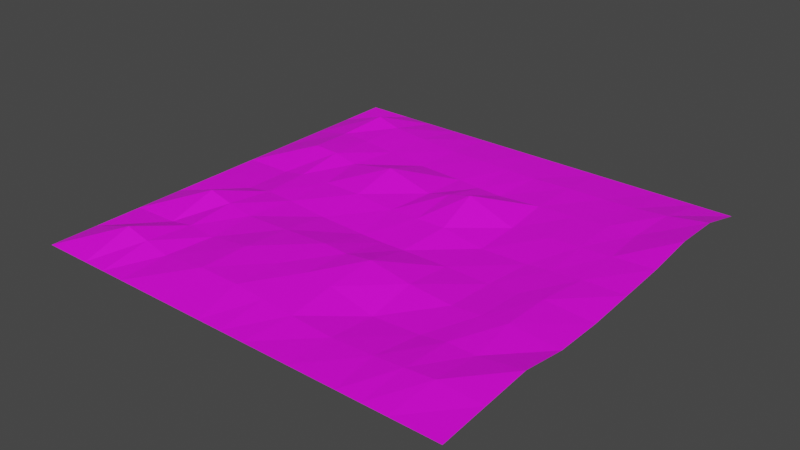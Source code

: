 # Source: Plus.blend  (saved by Blender 2.93.21; exported with 4.5.12 LTS)
import bpy
from mathutils import Matrix  # noqa: F401  (used for matrix-valued properties, if any)

bpy.ops.wm.read_factory_settings(use_empty=True)
scene = bpy.context.scene
scene.name = 'Scene'

# ---- collections
col_collection = bpy.data.collections.new('Collection'); scene.collection.children.link(col_collection)

# ---- images (referenced by path relative to the original .blend; pixels are not part of the script)
import os
ASSET_DIR = os.environ.get("B2B_ASSET_DIR", "")  # directory of the original .blend (textures are referenced by path, not embedded)
HERE = os.path.dirname(os.path.abspath(__file__))  # packed textures are extracted next to this script under _unpacked/

def load_image(name, relpath, width, height, colorspace="sRGB"):
    """Load a texture the original file referenced (path relative to the .blend, or extracted next to this script)."""
    p = next((c for c in (os.path.join(HERE, relpath), os.path.join(ASSET_DIR, relpath)) if relpath and os.path.exists(c)), "")
    if p:
        img = bpy.data.images.load(p, check_existing=True)
        img.name = name
    else:  # same state as the original file: an image datablock whose file is absent (Cycles renders it pink)
        img = bpy.data.images.new(name, width, height)
        img.source = "FILE"
        img.filepath = "//" + (relpath or name)
    img.colorspace_settings.name = colorspace
    return img
img_wal156s_bmp = load_image('wal156S.bmp', 'wal156S.bmp', 1024, 1024, 'sRGB')

# ---- materials (node trees are filled in below, after node groups)
mat_material_003 = bpy.data.materials.new('Material.003')
mat_material_003.use_transparent_shadow = False

# ---- material node trees
mat_material_003.use_nodes = True; mat_material_003.node_tree.nodes.clear()
_N = mat_material_003.node_tree.nodes; _L = mat_material_003.node_tree.links
n0 = _N.new('ShaderNodeBsdfPrincipled'); n0.name = 'Principled BSDF'; n0.location = (10, 300)
n0.distribution = 'GGX'
n0.subsurface_method = 'BURLEY'
n0.inputs[3].default_value = 1.45
n0.inputs[27].default_value = (0.0, 0.0, 0.0, 1.0)
n0.inputs[28].default_value = 1.0
n1 = _N.new('ShaderNodeOutputMaterial'); n1.name = 'Material Output'; n1.location = (300, 300)
n2 = _N.new('ShaderNodeTexImage'); n2.name = 'Image Texture'; n2.location = (-25, 548)
n2.image = img_wal156s_bmp
_L.new(n0.outputs[0], n1.inputs[0])
_L.new(n2.outputs[0], n0.inputs[0])
n1.is_active_output = True

# ---- world
world_world = bpy.data.worlds.new('World'); scene.world = world_world
world_world.use_nodes = True; world_world.node_tree.nodes.clear()
_N = world_world.node_tree.nodes; _L = world_world.node_tree.links
n0 = _N.new('ShaderNodeOutputWorld'); n0.name = 'World Output'; n0.location = (300, 300)
n1 = _N.new('ShaderNodeBackground'); n1.name = 'Background'; n1.location = (10, 300)
n1.inputs[0].default_value = (0.05088, 0.05088, 0.05088, 1.0)
_L.new(n1.outputs[0], n0.inputs[0])
n0.is_active_output = True
world_world.color = (0.05088, 0.05088, 0.05088)
world_world.use_sun_shadow = False
world_world.sun_shadow_jitter_overblur = 0.0

# ---- meshes
me_plane_001 = bpy.data.meshes.new('Plane.001')
me_plane_001.from_pydata([(-1.0, -1.0, 0.0), (1.0, -1.0, 0.0), (-1.0, 1.0, 0.0), (1.0, 1.0, 0.0), (-1.0, 0.7778, 0.0), (-1.0, 0.5556, 0.0), (-1.0, 0.3333, 0.0), (-1.0, 0.1111, 0.0), (-1.0, -0.1111, 0.0), (-1.0, -0.3333, 0.0), (-1.0, -0.5556, 0.0), (-1.0, -0.7778, 0.0), (-0.7778, -1.0, 0.0), (-0.5556, -1.0, 0.0), (-0.3333, -1.0, 0.0), (-0.1111, -1.0, 0.0), (0.1142, -1.0, 0.0), (0.3334, -1.0, 0.0), (0.5556, -1.0, 0.0), (0.7778, -1.0, 0.0), (1.0, -0.7778, 0.0177), (1.0, -0.5556, 0.0354), (1.0, -0.3333, 0.000594), (1.0, -0.1111, 0.0), (1.0, 0.1111, 0.01498), (1.0, 0.3333, 0.03047), (1.0, 0.5556, 0.06057), (1.0, 0.7778, 0.05567), (0.8303, 1.0, 0.0), (0.4926, 1.0, 0.0), (0.3467, 1.0, 0.0), (0.1718, 1.0, 0.0), (-0.1485, 1.0, 0.0), (-0.2937, 1.0, 0.0), (-0.4662, 1.0, 0.0), (-0.7831, 1.0, 0.0), (-0.7778, -0.7778, 0.07021), (-0.781, -0.5556, 0.004266), (-0.7778, -0.3333, 0.07021), (-0.7778, -0.1111, 0.0002447), (-0.7777, 0.111, 0.001827), (-0.7865, 0.3333, 0.05833), (-0.8091, 0.5555, 0.0426), (-0.7778, 0.7778, 0.07034), (-0.5556, -0.7778, 0.01276), (-0.5259, -0.5556, 0.01674), (-0.5454, -0.3333, 0.01905), (-0.5222, -0.1115, 0.01428), (-0.5194, 0.1107, 0.02211), (-0.5545, 0.3334, 0.0279), (-0.5191, 0.5556, 0.02324), (-0.5065, 0.7778, 0.02441), (-0.3385, -0.7778, 0.03723), (-0.3262, -0.5556, 0.04357), (-0.3293, -0.3334, 0.02705), (-0.3336, -0.1116, -0.001973), (-0.332, 0.1108, 0.02462), (-0.3333, 0.3333, 0.07049), (-0.3294, 0.5556, 0.006769), (-0.3097, 0.7778, 0.01101), (-0.1478, -0.7778, 0.03558), (-0.1387, -0.5556, 0.03386), (-0.1111, -0.3333, 0.0376), (-0.111, -0.1118, -0.01054), (-0.1401, 0.1108, 0.007971), (-0.1111, 0.3333, 0.01276), (-0.1109, 0.5556, 0.000191), (-0.1438, 0.7778, 0.008897), (0.142, -0.7777, 0.01144), (0.1269, -0.5556, 0.02826), (0.131, -0.3336, 0.04661), (0.1112, -0.112, -0.009385), (0.1407, 0.1116, 0.01379), (0.1111, 0.3333, 0.07021), (0.1114, 0.5556, -0.0131), (0.1453, 0.7778, 0.002984), (0.3346, -0.7777, -0.001157), (0.3333, -0.5556, -0.02167), (0.3258, -0.3339, 0.01282), (0.3263, -0.1111, -0.007637), (0.3335, 0.1141, -0.01953), (0.3333, 0.3333, -0.01166), (0.3177, 0.5556, 0.0009385), (0.3296, 0.7778, 0.009445), (0.5295, -0.7777, 0.005531), (0.5551, -0.5556, -0.0098), (0.5256, -0.3337, -0.003962), (0.5329, -0.1118, -0.01022), (0.5555, 0.1122, -0.01133), (0.5165, 0.3337, 0.003676), (0.504, 0.5557, 0.008487), (0.5113, 0.7778, 0.0104), (0.7976, -0.7777, 0.0283), (0.8009, -0.5556, 0.007225), (0.7785, -0.3337, 0.01998), (0.7778, -0.111, 0.0155), (0.8081, 0.1113, 0.01171), (0.8069, 0.3334, 0.01745), (0.7881, 0.5556, 0.01555), (0.8104, 0.7778, 0.02777), (0.6667, -1.0, 0.0), (0.6606, 1.0, 0.0), (0.6683, -0.7777, 0.01851), (0.6718, -0.5556, 0.008763), (0.6611, -0.3337, 0.006319), (0.6667, -0.1117, -1.017e-05), (0.6667, 0.1117, 5.941e-06), (0.6614, 0.3336, 0.01088), (0.6569, 0.5556, 0.01612), (0.661, 0.7778, 0.01557), (1.49e-08, -1.0, 0.0), (-0.0111, 1.0, 0.0), (-0.0034, -0.7778, 0.02388), (-0.00311, -0.5556, 0.03871), (0.003659, -0.3336, 0.03043), (0.0004837, -0.112, -0.0117), (0.0006407, 0.111, 0.01177), (0.0, 0.3333, 0.04148), (0.001035, 0.5556, -0.007853), (-0.005704, 0.7778, 0.004163), (-0.6667, -1.0, 0.0), (-0.6337, 1.0, 0.0), (-0.6667, -0.7778, 0.04148), (-0.6606, -0.5556, 0.02533), (-0.6667, -0.3333, 0.04148), (-0.6587, -0.1115, 0.01896), (-0.6661, 0.1099, 0.02187), (-0.6655, 0.3333, 0.05353), (-0.6674, 0.5556, 0.03952), (-0.6656, 0.7778, 0.03944)], [], [(99, 27, 3, 28), (4, 43, 35, 2), (129, 51, 34, 121), (51, 59, 33, 34), (59, 67, 32, 33), (119, 75, 31, 111), (75, 83, 30, 31), (83, 91, 29, 30), (109, 99, 28, 101), (0, 12, 36, 11), (11, 36, 37, 10), (10, 37, 38, 9), (9, 38, 39, 8), (8, 39, 40, 7), (7, 40, 41, 6), (6, 41, 42, 5), (5, 42, 43, 4), (120, 13, 44, 122), (122, 44, 45, 123), (123, 45, 46, 124), (124, 46, 47, 125), (125, 47, 48, 126), (126, 48, 49, 127), (127, 49, 50, 128), (128, 50, 51, 129), (13, 14, 52, 44), (44, 52, 53, 45), (45, 53, 54, 46), (46, 54, 55, 47), (47, 55, 56, 48), (48, 56, 57, 49), (49, 57, 58, 50), (50, 58, 59, 51), (14, 15, 60, 52), (52, 60, 61, 53), (53, 61, 62, 54), (54, 62, 63, 55), (55, 63, 64, 56), (56, 64, 65, 57), (57, 65, 66, 58), (58, 66, 67, 59), (110, 16, 68, 112), (112, 68, 69, 113), (113, 69, 70, 114), (114, 70, 71, 115), (115, 71, 72, 116), (116, 72, 73, 117), (117, 73, 74, 118), (118, 74, 75, 119), (16, 17, 76, 68), (68, 76, 77, 69), (69, 77, 78, 70), (70, 78, 79, 71), (71, 79, 80, 72), (72, 80, 81, 73), (73, 81, 82, 74), (74, 82, 83, 75), (17, 18, 84, 76), (76, 84, 85, 77), (77, 85, 86, 78), (78, 86, 87, 79), (79, 87, 88, 80), (80, 88, 89, 81), (81, 89, 90, 82), (82, 90, 91, 83), (100, 19, 92, 102), (102, 92, 93, 103), (103, 93, 94, 104), (104, 94, 95, 105), (105, 95, 96, 106), (106, 96, 97, 107), (107, 97, 98, 108), (108, 98, 99, 109), (19, 1, 20, 92), (92, 20, 21, 93), (93, 21, 22, 94), (94, 22, 23, 95), (95, 23, 24, 96), (96, 24, 25, 97), (97, 25, 26, 98), (98, 26, 27, 99), (90, 108, 109, 91), (89, 107, 108, 90), (88, 106, 107, 89), (87, 105, 106, 88), (86, 104, 105, 87), (85, 103, 104, 86), (84, 102, 103, 85), (18, 100, 102, 84), (91, 109, 101, 29), (66, 118, 119, 67), (65, 117, 118, 66), (64, 116, 117, 65), (63, 115, 116, 64), (62, 114, 115, 63), (61, 113, 114, 62), (60, 112, 113, 61), (15, 110, 112, 60), (67, 119, 111, 32), (42, 128, 129, 43), (41, 127, 128, 42), (40, 126, 127, 41), (39, 125, 126, 40), (38, 124, 125, 39), (37, 123, 124, 38), (36, 122, 123, 37), (12, 120, 122, 36), (43, 129, 121, 35)])
_uv = me_plane_001.uv_layers.new(name='UVMap')
_uv.uv.foreach_set('vector', [0.8889, 0.8889, 1.0, 0.8889, 1.0, 1.0, 0.8889, 1.0, 0.0, 0.8889, 0.1111, 0.8889, 0.1111, 1.0, 0.0, 1.0, 0.1667, 0.8889, 0.2222, 0.8889, 0.2222, 1.0, 0.1667, 1.0, 0.2222, 0.8889, 0.3333, 0.8889, 0.3333, 1.0, 0.2222, 1.0, 0.3333, 0.8889, 0.4444, 0.8889, 0.4444, 1.0, 0.3333, 1.0, 0.5, 0.8889, 0.5556, 0.8889, 0.5556, 1.0, 0.5, 1.0, 0.5556, 0.8889, 0.6667, 0.8889, 0.6667, 1.0, 0.5556, 1.0, 0.6667, 0.8889, 0.7778, 0.8889, 0.7778, 1.0, 0.6667, 1.0, 0.8333, 0.8889, 0.8889, 0.8889, 0.8889, 1.0, 0.8333, 1.0, 0.0, 0.0, 0.1111, 0.0, 0.1111, 0.1111, 0.0, 0.1111, 0.0, 0.1111, 0.1111, 0.1111, 0.1111, 0.2222, 0.0, 0.2222, 0.0, 0.2222, 0.1111, 0.2222, 0.1111, 0.3333, 0.0, 0.3333, 0.0, 0.3333, 0.1111, 0.3333, 0.1111, 0.4444, 0.0, 0.4444, 0.0, 0.4444, 0.1111, 0.4444, 0.1111, 0.5556, 0.0, 0.5556, 0.0, 0.5556, 0.1111, 0.5556, 0.1111, 0.6667, 0.0, 0.6667, 0.0, 0.6667, 0.1111, 0.6667, 0.1111, 0.7778, 0.0, 0.7778, 0.0, 0.7778, 0.1111, 0.7778, 0.1111, 0.8889, 0.0, 0.8889, 0.1667, 0.0, 0.2222, 0.0, 0.2222, 0.1111, 0.1667, 0.1111, 0.1667, 0.1111, 0.2222, 0.1111, 0.2222, 0.2222, 0.1667, 0.2222, 0.1667, 0.2222, 0.2222, 0.2222, 0.2222, 0.3333, 0.1667, 0.3333, 0.1667, 0.3333, 0.2222, 0.3333, 0.2222, 0.4444, 0.1667, 0.4444, 0.1667, 0.4444, 0.2222, 0.4444, 0.2222, 0.5556, 0.1667, 0.5556, 0.1667, 0.5556, 0.2222, 0.5556, 0.2222, 0.6667, 0.1667, 0.6667, 0.1667, 0.6667, 0.2222, 0.6667, 0.2222, 0.7778, 0.1667, 0.7778, 0.1667, 0.7778, 0.2222, 0.7778, 0.2222, 0.8889, 0.1667, 0.8889, 0.2222, 0.0, 0.3333, 0.0, 0.3333, 0.1111, 0.2222, 0.1111, 0.2222, 0.1111, 0.3333, 0.1111, 0.3333, 0.2222, 0.2222, 0.2222, 0.2222, 0.2222, 0.3333, 0.2222, 0.3333, 0.3333, 0.2222, 0.3333, 0.2222, 0.3333, 0.3333, 0.3333, 0.3333, 0.4444, 0.2222, 0.4444, 0.2222, 0.4444, 0.3333, 0.4444, 0.3333, 0.5556, 0.2222, 0.5556, 0.2222, 0.5556, 0.3333, 0.5556, 0.3333, 0.6667, 0.2222, 0.6667, 0.2222, 0.6667, 0.3333, 0.6667, 0.3333, 0.7778, 0.2222, 0.7778, 0.2222, 0.7778, 0.3333, 0.7778, 0.3333, 0.8889, 0.2222, 0.8889, 0.3333, 0.0, 0.4444, 0.0, 0.4444, 0.1111, 0.3333, 0.1111, 0.3333, 0.1111, 0.4444, 0.1111, 0.4444, 0.2222, 0.3333, 0.2222, 0.3333, 0.2222, 0.4444, 0.2222, 0.4444, 0.3333, 0.3333, 0.3333, 0.3333, 0.3333, 0.4444, 0.3333, 0.4444, 0.4444, 0.3333, 0.4444, 0.3333, 0.4444, 0.4444, 0.4444, 0.4444, 0.5556, 0.3333, 0.5556, 0.3333, 0.5556, 0.4444, 0.5556, 0.4444, 0.6667, 0.3333, 0.6667, 0.3333, 0.6667, 0.4444, 0.6667, 0.4444, 0.7778, 0.3333, 0.7778, 0.3333, 0.7778, 0.4444, 0.7778, 0.4444, 0.8889, 0.3333, 0.8889, 0.5, 0.0, 0.5556, 0.0, 0.5556, 0.1111, 0.5, 0.1111, 0.5, 0.1111, 0.5556, 0.1111, 0.5556, 0.2222, 0.5, 0.2222, 0.5, 0.2222, 0.5556, 0.2222, 0.5556, 0.3333, 0.5, 0.3333, 0.5, 0.3333, 0.5556, 0.3333, 0.5556, 0.4444, 0.5, 0.4444, 0.5, 0.4444, 0.5556, 0.4444, 0.5556, 0.5556, 0.5, 0.5556, 0.5, 0.5556, 0.5556, 0.5556, 0.5556, 0.6667, 0.5, 0.6667, 0.5, 0.6667, 0.5556, 0.6667, 0.5556, 0.7778, 0.5, 0.7778, 0.5, 0.7778, 0.5556, 0.7778, 0.5556, 0.8889, 0.5, 0.8889, 0.5556, 0.0, 0.6667, 0.0, 0.6667, 0.1111, 0.5556, 0.1111, 0.5556, 0.1111, 0.6667, 0.1111, 0.6667, 0.2222, 0.5556, 0.2222, 0.5556, 0.2222, 0.6667, 0.2222, 0.6667, 0.3333, 0.5556, 0.3333, 0.5556, 0.3333, 0.6667, 0.3333, 0.6667, 0.4444, 0.5556, 0.4444, 0.5556, 0.4444, 0.6667, 0.4444, 0.6667, 0.5556, 0.5556, 0.5556, 0.5556, 0.5556, 0.6667, 0.5556, 0.6667, 0.6667, 0.5556, 0.6667, 0.5556, 0.6667, 0.6667, 0.6667, 0.6667, 0.7778, 0.5556, 0.7778, 0.5556, 0.7778, 0.6667, 0.7778, 0.6667, 0.8889, 0.5556, 0.8889, 0.6667, 0.0, 0.7778, 0.0, 0.7778, 0.1111, 0.6667, 0.1111, 0.6667, 0.1111, 0.7778, 0.1111, 0.7778, 0.2222, 0.6667, 0.2222, 0.6667, 0.2222, 0.7778, 0.2222, 0.7778, 0.3333, 0.6667, 0.3333, 0.6667, 0.3333, 0.7778, 0.3333, 0.7778, 0.4444, 0.6667, 0.4444, 0.6667, 0.4444, 0.7778, 0.4444, 0.7778, 0.5556, 0.6667, 0.5556, 0.6667, 0.5556, 0.7778, 0.5556, 0.7778, 0.6667, 0.6667, 0.6667, 0.6667, 0.6667, 0.7778, 0.6667, 0.7778, 0.7778, 0.6667, 0.7778, 0.6667, 0.7778, 0.7778, 0.7778, 0.7778, 0.8889, 0.6667, 0.8889, 0.8333, 0.0, 0.8889, 0.0, 0.8889, 0.1111, 0.8333, 0.1111, 0.8333, 0.1111, 0.8889, 0.1111, 0.8889, 0.2222, 0.8333, 0.2222, 0.8333, 0.2222, 0.8889, 0.2222, 0.8889, 0.3333, 0.8333, 0.3333, 0.8333, 0.3333, 0.8889, 0.3333, 0.8889, 0.4444, 0.8333, 0.4444, 0.8333, 0.4444, 0.8889, 0.4444, 0.8889, 0.5556, 0.8333, 0.5556, 0.8333, 0.5556, 0.8889, 0.5556, 0.8889, 0.6667, 0.8333, 0.6667, 0.8333, 0.6667, 0.8889, 0.6667, 0.8889, 0.7778, 0.8333, 0.7778, 0.8333, 0.7778, 0.8889, 0.7778, 0.8889, 0.8889, 0.8333, 0.8889, 0.8889, 0.0, 1.0, 0.0, 1.0, 0.1111, 0.8889, 0.1111, 0.8889, 0.1111, 1.0, 0.1111, 1.0, 0.2222, 0.8889, 0.2222, 0.8889, 0.2222, 1.0, 0.2222, 1.0, 0.3333, 0.8889, 0.3333, 0.8889, 0.3333, 1.0, 0.3333, 1.0, 0.4444, 0.8889, 0.4444, 0.8889, 0.4444, 1.0, 0.4444, 1.0, 0.5556, 0.8889, 0.5556, 0.8889, 0.5556, 1.0, 0.5556, 1.0, 0.6667, 0.8889, 0.6667, 0.8889, 0.6667, 1.0, 0.6667, 1.0, 0.7778, 0.8889, 0.7778, 0.8889, 0.7778, 1.0, 0.7778, 1.0, 0.8889, 0.8889, 0.8889, 0.7778, 0.7778, 0.8333, 0.7778, 0.8333, 0.8889, 0.7778, 0.8889, 0.7778, 0.6667, 0.8333, 0.6667, 0.8333, 0.7778, 0.7778, 0.7778, 0.7778, 0.5556, 0.8333, 0.5556, 0.8333, 0.6667, 0.7778, 0.6667, 0.7778, 0.4444, 0.8333, 0.4444, 0.8333, 0.5556, 0.7778, 0.5556, 0.7778, 0.3333, 0.8333, 0.3333, 0.8333, 0.4444, 0.7778, 0.4444, 0.7778, 0.2222, 0.8333, 0.2222, 0.8333, 0.3333, 0.7778, 0.3333, 0.7778, 0.1111, 0.8333, 0.1111, 0.8333, 0.2222, 0.7778, 0.2222, 0.7778, 0.0, 0.8333, 0.0, 0.8333, 0.1111, 0.7778, 0.1111, 0.7778, 0.8889, 0.8333, 0.8889, 0.8333, 1.0, 0.7778, 1.0, 0.4444, 0.7778, 0.5, 0.7778, 0.5, 0.8889, 0.4444, 0.8889, 0.4444, 0.6667, 0.5, 0.6667, 0.5, 0.7778, 0.4444, 0.7778, 0.4444, 0.5556, 0.5, 0.5556, 0.5, 0.6667, 0.4444, 0.6667, 0.4444, 0.4444, 0.5, 0.4444, 0.5, 0.5556, 0.4444, 0.5556, 0.4444, 0.3333, 0.5, 0.3333, 0.5, 0.4444, 0.4444, 0.4444, 0.4444, 0.2222, 0.5, 0.2222, 0.5, 0.3333, 0.4444, 0.3333, 0.4444, 0.1111, 0.5, 0.1111, 0.5, 0.2222, 0.4444, 0.2222, 0.4444, 0.0, 0.5, 0.0, 0.5, 0.1111, 0.4444, 0.1111, 0.4444, 0.8889, 0.5, 0.8889, 0.5, 1.0, 0.4444, 1.0, 0.1111, 0.7778, 0.1667, 0.7778, 0.1667, 0.8889, 0.1111, 0.8889, 0.1111, 0.6667, 0.1667, 0.6667, 0.1667, 0.7778, 0.1111, 0.7778, 0.1111, 0.5556, 0.1667, 0.5556, 0.1667, 0.6667, 0.1111, 0.6667, 0.1111, 0.4444, 0.1667, 0.4444, 0.1667, 0.5556, 0.1111, 0.5556, 0.1111, 0.3333, 0.1667, 0.3333, 0.1667, 0.4444, 0.1111, 0.4444, 0.1111, 0.2222, 0.1667, 0.2222, 0.1667, 0.3333, 0.1111, 0.3333, 0.1111, 0.1111, 0.1667, 0.1111, 0.1667, 0.2222, 0.1111, 0.2222, 0.1111, 0.0, 0.1667, 0.0, 0.1667, 0.1111, 0.1111, 0.1111, 0.1111, 0.8889, 0.1667, 0.8889, 0.1667, 1.0, 0.1111, 1.0])
me_plane_001.materials.append(mat_material_003)
me_plane_001.use_remesh_fix_poles = True
me_plane_001.use_remesh_preserve_attributes = False
me_plane_001.update()

# ---- objects
ob_plane = bpy.data.objects.new('Plane', me_plane_001)

# ---- transforms, parenting, visibility, modifiers, constraints
ob_plane.location = (0.0, 0.0, 0.0)
ob_plane.scale = (2.0, 2.0, 2.0)

# ---- collection membership
col_collection.objects.link(ob_plane)

# ---- scene / render settings (as saved in the file)
scene.frame_start = 1; scene.frame_end = 100; scene.frame_set(0)
scene.render.engine = 'BLENDER_EEVEE_NEXT'
scene.cycles.use_denoising = False
scene.cycles.samples = 128
scene.cycles.sampling_pattern = 'TABULATED_SOBOL'
scene.cycles.use_adaptive_sampling = False
scene.cycles.use_light_tree = False
scene.view_settings.view_transform = 'Filmic'
bpy.context.view_layer.update()

# ---- added for rendering (the .blend has no active camera and no usable light): camera, sun
cam_auto = bpy.data.cameras.new('AutoCamera')
cam_auto.lens = 50.0
cam_auto.sensor_width = 36.0
cam_auto.clip_end = 1000.0
ob_auto_camera = bpy.data.objects.new('AutoCamera', cam_auto)
scene.collection.objects.link(ob_auto_camera)
ob_auto_camera.location = (5.23664, -6.28397, 4.23814)
ob_auto_camera.rotation_euler = (1.09748, -7.21219e-08, 0.694738)
scene.camera = ob_auto_camera
light_auto_sun = bpy.data.lights.new('AutoSun', 'SUN')
light_auto_sun.energy = 3.0
light_auto_sun.angle = 0.0523599
ob_auto_sun = bpy.data.objects.new('AutoSun', light_auto_sun)
scene.collection.objects.link(ob_auto_sun)
ob_auto_sun.rotation_euler = (0.872665, 0.174533, 0.523599)
bpy.context.view_layer.update()
